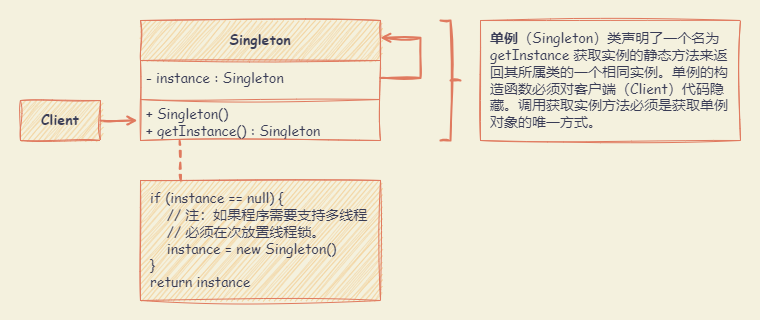

The diagram above was exported from draw.io. Its source (the exported page's mxGraphModel, read from the mxfile embedded in the PNG):
<mxGraphModel dx="1404" dy="806" grid="1" gridSize="10" guides="1" tooltips="1" connect="1" arrows="1" fold="1" page="1" pageScale="1" pageWidth="827" pageHeight="1169" background="#F4F1DE" math="0" shadow="0">
  <root>
    <mxCell id="0" />
    <mxCell id="1" parent="0" />
    <mxCell id="Md4VHpHdEnjd0SLS6DBw-10" value="" style="rounded=0;whiteSpace=wrap;html=1;sketch=1;hachureGap=4;jiggle=2;curveFitting=1;strokeColor=none;fontFamily=Architects Daughter;fontSource=https%3A%2F%2Ffonts.googleapis.com%2Fcss%3Ffamily%3DArchitects%2BDaughter;fontSize=20;fontColor=#393C56;fillColor=none;labelBackgroundColor=none;" parent="1" vertex="1">
      <mxGeometry x="20" y="20" width="760" height="320" as="geometry" />
    </mxCell>
    <mxCell id="Md4VHpHdEnjd0SLS6DBw-1" value="&lt;b&gt;Singleton&lt;/b&gt;" style="swimlane;fontStyle=0;align=center;verticalAlign=middle;childLayout=stackLayout;horizontal=1;startSize=40;horizontalStack=0;resizeParent=1;resizeParentMax=0;resizeLast=0;collapsible=1;marginBottom=0;whiteSpace=wrap;html=1;sketch=1;hachureGap=4;jiggle=2;curveFitting=1;fontFamily=Comic Sans MS;fontSize=14;labelBackgroundColor=none;fillColor=#F2CC8F;strokeColor=#E07A5F;fontColor=#393C56;" parent="1" vertex="1">
      <mxGeometry x="160" y="40" width="240" height="120" as="geometry" />
    </mxCell>
    <mxCell id="Md4VHpHdEnjd0SLS6DBw-5" style="edgeStyle=orthogonalEdgeStyle;rounded=0;sketch=1;hachureGap=4;jiggle=2;curveFitting=1;orthogonalLoop=1;jettySize=auto;html=1;exitX=1;exitY=0.5;exitDx=0;exitDy=0;entryX=0.999;entryY=0.144;entryDx=0;entryDy=0;entryPerimeter=0;strokeColor=#E07A5F;fontFamily=Architects Daughter;fontSource=https%3A%2F%2Ffonts.googleapis.com%2Fcss%3Ffamily%3DArchitects%2BDaughter;fontSize=17;fontColor=default;fillColor=#F2CC8F;endArrow=open;endFill=0;strokeWidth=2;labelBackgroundColor=none;" parent="Md4VHpHdEnjd0SLS6DBw-1" source="Md4VHpHdEnjd0SLS6DBw-2" target="Md4VHpHdEnjd0SLS6DBw-1" edge="1">
      <mxGeometry relative="1" as="geometry">
        <Array as="points">
          <mxPoint x="280" y="58" />
          <mxPoint x="280" y="17" />
        </Array>
      </mxGeometry>
    </mxCell>
    <mxCell id="Md4VHpHdEnjd0SLS6DBw-2" value="- instance : Singleton" style="text;strokeColor=none;fillColor=none;align=left;verticalAlign=middle;spacingLeft=4;spacingRight=4;overflow=hidden;rotatable=0;points=[[0,0.5],[1,0.5]];portConstraint=eastwest;whiteSpace=wrap;html=1;fontSize=14;fontFamily=Comic Sans MS;labelBackgroundColor=none;fontColor=#393C56;fontStyle=0" parent="Md4VHpHdEnjd0SLS6DBw-1" vertex="1">
      <mxGeometry y="40" width="240" height="35" as="geometry" />
    </mxCell>
    <mxCell id="Md4VHpHdEnjd0SLS6DBw-3" value="" style="line;strokeWidth=1;fillColor=none;align=left;verticalAlign=middle;spacingTop=-1;spacingLeft=3;spacingRight=3;rotatable=0;labelPosition=right;points=[];portConstraint=eastwest;strokeColor=#E07A5F;sketch=1;hachureGap=4;jiggle=2;curveFitting=1;fontFamily=Comic Sans MS;fontSize=14;labelBackgroundColor=none;fontColor=#393C56;fontStyle=0" parent="Md4VHpHdEnjd0SLS6DBw-1" vertex="1">
      <mxGeometry y="75" width="240" height="8" as="geometry" />
    </mxCell>
    <mxCell id="Md4VHpHdEnjd0SLS6DBw-4" value="+ Singleton()&lt;br&gt;+ getInstance() : Singleton" style="text;strokeColor=none;fillColor=none;align=left;verticalAlign=middle;spacingLeft=4;spacingRight=4;overflow=hidden;rotatable=0;points=[[0,0.5],[1,0.5]];portConstraint=eastwest;whiteSpace=wrap;html=1;fontSize=14;fontFamily=Comic Sans MS;labelBackgroundColor=none;fontColor=#393C56;fontStyle=0" parent="Md4VHpHdEnjd0SLS6DBw-1" vertex="1">
      <mxGeometry y="83" width="240" height="37" as="geometry" />
    </mxCell>
    <mxCell id="Md4VHpHdEnjd0SLS6DBw-7" style="edgeStyle=orthogonalEdgeStyle;rounded=0;sketch=1;hachureGap=4;jiggle=2;curveFitting=1;orthogonalLoop=1;jettySize=auto;html=1;exitX=1;exitY=0.5;exitDx=0;exitDy=0;entryX=-0.013;entryY=0.463;entryDx=0;entryDy=0;entryPerimeter=0;strokeColor=#E07A5F;fontFamily=Architects Daughter;fontSource=https%3A%2F%2Ffonts.googleapis.com%2Fcss%3Ffamily%3DArchitects%2BDaughter;fontSize=16;fontColor=default;fillColor=#F2CC8F;strokeWidth=2;endArrow=open;endFill=0;labelBackgroundColor=none;" parent="1" source="Md4VHpHdEnjd0SLS6DBw-6" target="Md4VHpHdEnjd0SLS6DBw-4" edge="1">
      <mxGeometry relative="1" as="geometry" />
    </mxCell>
    <mxCell id="Md4VHpHdEnjd0SLS6DBw-6" value="Client" style="html=1;whiteSpace=wrap;sketch=1;hachureGap=4;jiggle=2;curveFitting=1;strokeColor=#E07A5F;fontFamily=Comic Sans MS;fontSize=14;fontColor=#393C56;fillColor=#F2CC8F;fontStyle=1;verticalAlign=middle;labelBackgroundColor=none;" parent="1" vertex="1">
      <mxGeometry x="40" y="120" width="80" height="40" as="geometry" />
    </mxCell>
    <mxCell id="Md4VHpHdEnjd0SLS6DBw-8" value="if (instance == null) {&lt;br&gt;&amp;nbsp; &amp;nbsp; // 注：如果程序需要支持多线程&lt;br&gt;&amp;nbsp; &amp;nbsp; // 必须在次放置线程锁。&lt;br&gt;&amp;nbsp; &amp;nbsp; instance = new Singleton()&lt;br&gt;}&lt;br&gt;return instance" style="html=1;whiteSpace=wrap;sketch=1;hachureGap=4;jiggle=2;curveFitting=1;strokeColor=#E07A5F;fontFamily=Comic Sans MS;fontSize=14;fontColor=#393C56;fillColor=#F2CC8F;fontStyle=0;verticalAlign=middle;align=left;spacing=10;labelBackgroundColor=none;" parent="1" vertex="1">
      <mxGeometry x="160" y="200" width="240" height="120" as="geometry" />
    </mxCell>
    <mxCell id="Md4VHpHdEnjd0SLS6DBw-9" value="" style="endArrow=none;html=1;rounded=0;sketch=1;hachureGap=4;jiggle=2;curveFitting=1;strokeColor=#E07A5F;fontFamily=Architects Daughter;fontSource=https%3A%2F%2Ffonts.googleapis.com%2Fcss%3Ffamily%3DArchitects%2BDaughter;fontSize=16;fontColor=default;fillColor=#F2CC8F;dashed=1;strokeWidth=2;entryX=0.163;entryY=1.004;entryDx=0;entryDy=0;entryPerimeter=0;exitX=0.168;exitY=0.001;exitDx=0;exitDy=0;exitPerimeter=0;labelBackgroundColor=none;" parent="1" source="Md4VHpHdEnjd0SLS6DBw-8" target="Md4VHpHdEnjd0SLS6DBw-4" edge="1">
      <mxGeometry width="50" height="50" relative="1" as="geometry">
        <mxPoint x="220" y="200" as="sourcePoint" />
        <mxPoint x="200" y="170" as="targetPoint" />
      </mxGeometry>
    </mxCell>
    <mxCell id="v-rl2schJH5dfZvpZD4t-1" value="" style="strokeWidth=2;html=1;shape=mxgraph.flowchart.annotation_2;align=left;labelPosition=right;pointerEvents=1;sketch=1;hachureGap=4;jiggle=2;curveFitting=1;fontFamily=Architects Daughter;fontSource=https%3A%2F%2Ffonts.googleapis.com%2Fcss%3Ffamily%3DArchitects%2BDaughter;fontSize=20;labelBackgroundColor=none;fillColor=#F2CC8F;strokeColor=#E07A5F;fontColor=#393C56;direction=west;" vertex="1" parent="1">
      <mxGeometry x="460" y="40" width="20" height="120" as="geometry" />
    </mxCell>
    <mxCell id="v-rl2schJH5dfZvpZD4t-2" value="&lt;b&gt;单例&lt;/b&gt;（Singleton）类声明了一个名为 getInstance 获取实例的静态方法来返回其所属类的一个相同实例。单例的构造函数必须对客户端（Client）代码隐藏。调用获取实例方法必须是获取单例对象的唯一方式。" style="html=1;whiteSpace=wrap;sketch=1;hachureGap=4;jiggle=2;curveFitting=1;strokeColor=#E07A5F;fontFamily=Comic Sans MS;fontSize=14;fontColor=#393C56;fillColor=none;fontStyle=0;verticalAlign=middle;align=left;spacing=10;labelBackgroundColor=none;" vertex="1" parent="1">
      <mxGeometry x="500" y="40" width="260" height="120" as="geometry" />
    </mxCell>
  </root>
</mxGraphModel>